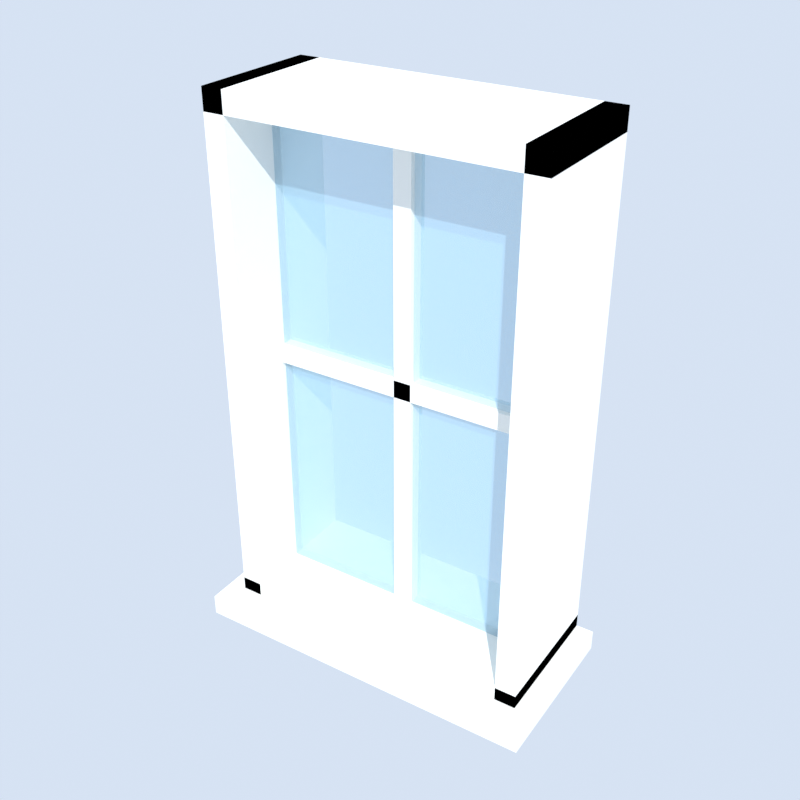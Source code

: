 # Source: tall_window.blend  (saved by Blender 5.2.45; exported with 4.5.12 LTS)
import bpy
from mathutils import Matrix  # noqa: F401  (used for matrix-valued properties, if any)

bpy.ops.wm.read_factory_settings(use_empty=True)
scene = bpy.context.scene
scene.name = 'Scene'

# ---- materials (node trees are filled in below, after node groups)
mat_frame_white = bpy.data.materials.new('frame_white')
mat_glass = bpy.data.materials.new('glass')
mat_glass.surface_render_method = 'BLENDED'
mat_glass.blend_method = 'BLEND'

# ---- material node trees
mat_frame_white.use_nodes = True; mat_frame_white.node_tree.nodes.clear()
_N = mat_frame_white.node_tree.nodes; _L = mat_frame_white.node_tree.links
n0 = _N.new('ShaderNodeBsdfPrincipled'); n0.name = 'Principled BSDF'; n0.location = (-200, 100)
n0.inputs[0].default_value = (0.9301, 0.9301, 0.8879, 1.0)
n0.inputs[2].default_value = 0.75
n0.inputs[10].default_value = 0.005
n1 = _N.new('ShaderNodeOutputMaterial'); n1.name = 'Material Output'; n1.location = (200, 100)
_L.new(n0.outputs[0], n1.inputs[0])
n1.is_active_output = True
mat_glass.use_nodes = True; mat_glass.node_tree.nodes.clear()
_N = mat_glass.node_tree.nodes; _L = mat_glass.node_tree.links
n0 = _N.new('ShaderNodeBsdfPrincipled'); n0.name = 'Principled BSDF'; n0.location = (-200, 100)
n0.inputs[0].default_value = (0.3968, 0.6867, 0.8714, 1.0)
n0.inputs[2].default_value = 0.1
n0.inputs[4].default_value = 0.35
n0.inputs[10].default_value = 0.005
n1 = _N.new('ShaderNodeOutputMaterial'); n1.name = 'Material Output'; n1.location = (200, 100)
_L.new(n0.outputs[0], n1.inputs[0])
n1.is_active_output = True

# ---- world
world_thumbnail_sky = bpy.data.worlds.new('Thumbnail sky'); scene.world = world_thumbnail_sky
world_thumbnail_sky.use_nodes = True; world_thumbnail_sky.node_tree.nodes.clear()
_N = world_thumbnail_sky.node_tree.nodes; _L = world_thumbnail_sky.node_tree.links
n0 = _N.new('ShaderNodeBackground'); n0.name = 'Background'; n0.location = (-200, 100)
n0.inputs[0].default_value = (0.75, 0.85, 1.0, 1.0)
n0.inputs[1].default_value = 0.9
n1 = _N.new('ShaderNodeOutputWorld'); n1.name = 'World Output'; n1.location = (200, 100)
_L.new(n0.outputs[0], n1.inputs[0])
n1.is_active_output = True

# ---- cameras
cam_thumbnail_camera = bpy.data.cameras.new('Thumbnail camera')

# ---- lights
light_thumbnail_sun = bpy.data.lights.new('Thumbnail sun', 'SUN')
light_thumbnail_sun.energy = 3.5

# ---- meshes
me_frame_left = bpy.data.meshes.new('Frame_left')
me_frame_left.from_pydata([(-0.45, -0.19, 0.0), (-0.45, -0.19, 1.5), (-0.45, 0.19, 0.0), (-0.45, 0.19, 1.5), (-0.39, -0.19, 0.0), (-0.39, -0.19, 1.5), (-0.39, 0.19, 0.0), (-0.39, 0.19, 1.5)], [], [(0, 1, 3, 2), (2, 3, 7, 6), (6, 7, 5, 4), (4, 5, 1, 0), (2, 6, 4, 0), (7, 3, 1, 5)])
me_frame_left.materials.append(mat_frame_white)
me_frame_left.update()
me_frame_right = bpy.data.meshes.new('Frame_right')
me_frame_right.from_pydata([(0.39, -0.19, 0.0), (0.39, -0.19, 1.5), (0.39, 0.19, 0.0), (0.39, 0.19, 1.5), (0.45, -0.19, 0.0), (0.45, -0.19, 1.5), (0.45, 0.19, 0.0), (0.45, 0.19, 1.5)], [], [(0, 1, 3, 2), (2, 3, 7, 6), (6, 7, 5, 4), (4, 5, 1, 0), (2, 6, 4, 0), (7, 3, 1, 5)])
me_frame_right.materials.append(mat_frame_white)
me_frame_right.update()
me_frame_top = bpy.data.meshes.new('Frame_top')
me_frame_top.from_pydata([(-0.45, -0.19, 1.44), (-0.45, -0.19, 1.5), (-0.45, 0.19, 1.44), (-0.45, 0.19, 1.5), (0.45, -0.19, 1.44), (0.45, -0.19, 1.5), (0.45, 0.19, 1.44), (0.45, 0.19, 1.5)], [], [(0, 1, 3, 2), (2, 3, 7, 6), (6, 7, 5, 4), (4, 5, 1, 0), (2, 6, 4, 0), (7, 3, 1, 5)])
me_frame_top.materials.append(mat_frame_white)
me_frame_top.update()
me_frame_bottom = bpy.data.meshes.new('Frame_bottom')
me_frame_bottom.from_pydata([(-0.45, -0.19, 0.0), (-0.45, -0.19, 0.06), (-0.45, 0.19, 0.0), (-0.45, 0.19, 0.06), (0.45, -0.19, 0.0), (0.45, -0.19, 0.06), (0.45, 0.19, 0.0), (0.45, 0.19, 0.06)], [], [(0, 1, 3, 2), (2, 3, 7, 6), (6, 7, 5, 4), (4, 5, 1, 0), (2, 6, 4, 0), (7, 3, 1, 5)])
me_frame_bottom.materials.append(mat_frame_white)
me_frame_bottom.update()
me_glass = bpy.data.meshes.new('Glass')
me_glass.from_pydata([(-0.39, -0.015, 0.06), (-0.39, -0.015, 1.44), (-0.39, 0.015, 0.06), (-0.39, 0.015, 1.44), (0.39, -0.015, 0.06), (0.39, -0.015, 1.44), (0.39, 0.015, 0.06), (0.39, 0.015, 1.44)], [], [(0, 1, 3, 2), (2, 3, 7, 6), (6, 7, 5, 4), (4, 5, 1, 0), (2, 6, 4, 0), (7, 3, 1, 5)])
me_glass.materials.append(mat_glass)
me_glass.update()
me_bar_across = bpy.data.meshes.new('Bar_across')
me_bar_across.from_pydata([(-0.39, -0.03, 0.725), (-0.39, -0.03, 0.775), (-0.39, 0.03, 0.725), (-0.39, 0.03, 0.775), (0.39, -0.03, 0.725), (0.39, -0.03, 0.775), (0.39, 0.03, 0.725), (0.39, 0.03, 0.775)], [], [(0, 1, 3, 2), (2, 3, 7, 6), (6, 7, 5, 4), (4, 5, 1, 0), (2, 6, 4, 0), (7, 3, 1, 5)])
me_bar_across.materials.append(mat_frame_white)
me_bar_across.update()
me_bar_up_0 = bpy.data.meshes.new('Bar_up_0')
me_bar_up_0.from_pydata([(-0.025, -0.03, 0.06), (-0.025, -0.03, 1.44), (-0.025, 0.03, 0.06), (-0.025, 0.03, 1.44), (0.025, -0.03, 0.06), (0.025, -0.03, 1.44), (0.025, 0.03, 0.06), (0.025, 0.03, 1.44)], [], [(0, 1, 3, 2), (2, 3, 7, 6), (6, 7, 5, 4), (4, 5, 1, 0), (2, 6, 4, 0), (7, 3, 1, 5)])
me_bar_up_0.materials.append(mat_frame_white)
me_bar_up_0.update()
me_sill = bpy.data.meshes.new('Sill')
me_sill.from_pydata([(-0.5, -0.27, -0.04), (-0.5, -0.27, 0.02), (-0.5, 0.19, -0.04), (-0.5, 0.19, 0.02), (0.5, -0.27, -0.04), (0.5, -0.27, 0.02), (0.5, 0.19, -0.04), (0.5, 0.19, 0.02)], [], [(0, 1, 3, 2), (2, 3, 7, 6), (6, 7, 5, 4), (4, 5, 1, 0), (2, 6, 4, 0), (7, 3, 1, 5)])
me_sill.materials.append(mat_frame_white)
me_sill.update()

# ---- objects
ob_frame_left = bpy.data.objects.new('Frame_left', me_frame_left)
ob_frame_right = bpy.data.objects.new('Frame_right', me_frame_right)
ob_frame_top = bpy.data.objects.new('Frame_top', me_frame_top)
ob_frame_bottom = bpy.data.objects.new('Frame_bottom', me_frame_bottom)
ob_glass = bpy.data.objects.new('Glass', me_glass)
ob_bar_across = bpy.data.objects.new('Bar_across', me_bar_across)
ob_bar_up_0 = bpy.data.objects.new('Bar_up_0', me_bar_up_0)
ob_sill = bpy.data.objects.new('Sill', me_sill)
ob_thumbnail_camera = bpy.data.objects.new('Thumbnail camera', cam_thumbnail_camera)
ob_thumbnail_sun = bpy.data.objects.new('Thumbnail sun', light_thumbnail_sun)

# ---- transforms, parenting, visibility, modifiers, constraints
ob_frame_left.location = (0.0, 0.0, 0.0)
ob_frame_right.location = (0.0, 0.0, 0.0)
ob_frame_top.location = (0.0, 0.0, 0.0)
ob_frame_bottom.location = (0.0, 0.0, 0.0)
ob_glass.location = (0.0, 0.0, 0.0)
ob_bar_across.location = (0.0, 0.0, 0.0)
ob_bar_up_0.location = (0.0, 0.0, 0.0)
ob_sill.location = (0.0, 0.0, 0.0)
ob_thumbnail_camera.location = (1.339, -2.122, 2.143)
ob_thumbnail_camera.rotation_euler = (1.052, -8.128e-09, 0.5713)
ob_thumbnail_sun.location = (0.0, 0.0, 0.0)
ob_thumbnail_sun.rotation_euler = (0.7854, 0.0, 0.6109)

# ---- collection membership
scene.collection.objects.link(ob_frame_left)
scene.collection.objects.link(ob_frame_right)
scene.collection.objects.link(ob_frame_top)
scene.collection.objects.link(ob_frame_bottom)
scene.collection.objects.link(ob_glass)
scene.collection.objects.link(ob_bar_across)
scene.collection.objects.link(ob_bar_up_0)
scene.collection.objects.link(ob_sill)
scene.collection.objects.link(ob_thumbnail_camera)
scene.collection.objects.link(ob_thumbnail_sun)

# ---- scene / render settings (as saved in the file)
scene.camera = ob_thumbnail_camera
scene.frame_start = 1; scene.frame_end = 250; scene.frame_set(1)
scene.render.engine = 'BLENDER_EEVEE_NEXT'
scene.render.resolution_x = 256
scene.render.resolution_y = 256
scene.render.film_transparent = True
scene.render.bake_bias = 0.0
scene.render.bake_samples = 0
scene.render.compositor_device = 'GPU'
scene.eevee.taa_render_samples = 32
scene.eevee.use_volume_custom_range = False
scene.eevee.fast_gi_thickness_near = 0.1
scene.eevee.fast_gi_thickness_far = 0.0
scene.eevee.ray_tracing_options.screen_trace_thickness = 0.1
scene.view_settings.view_transform = 'Standard'
bpy.context.view_layer.update()
